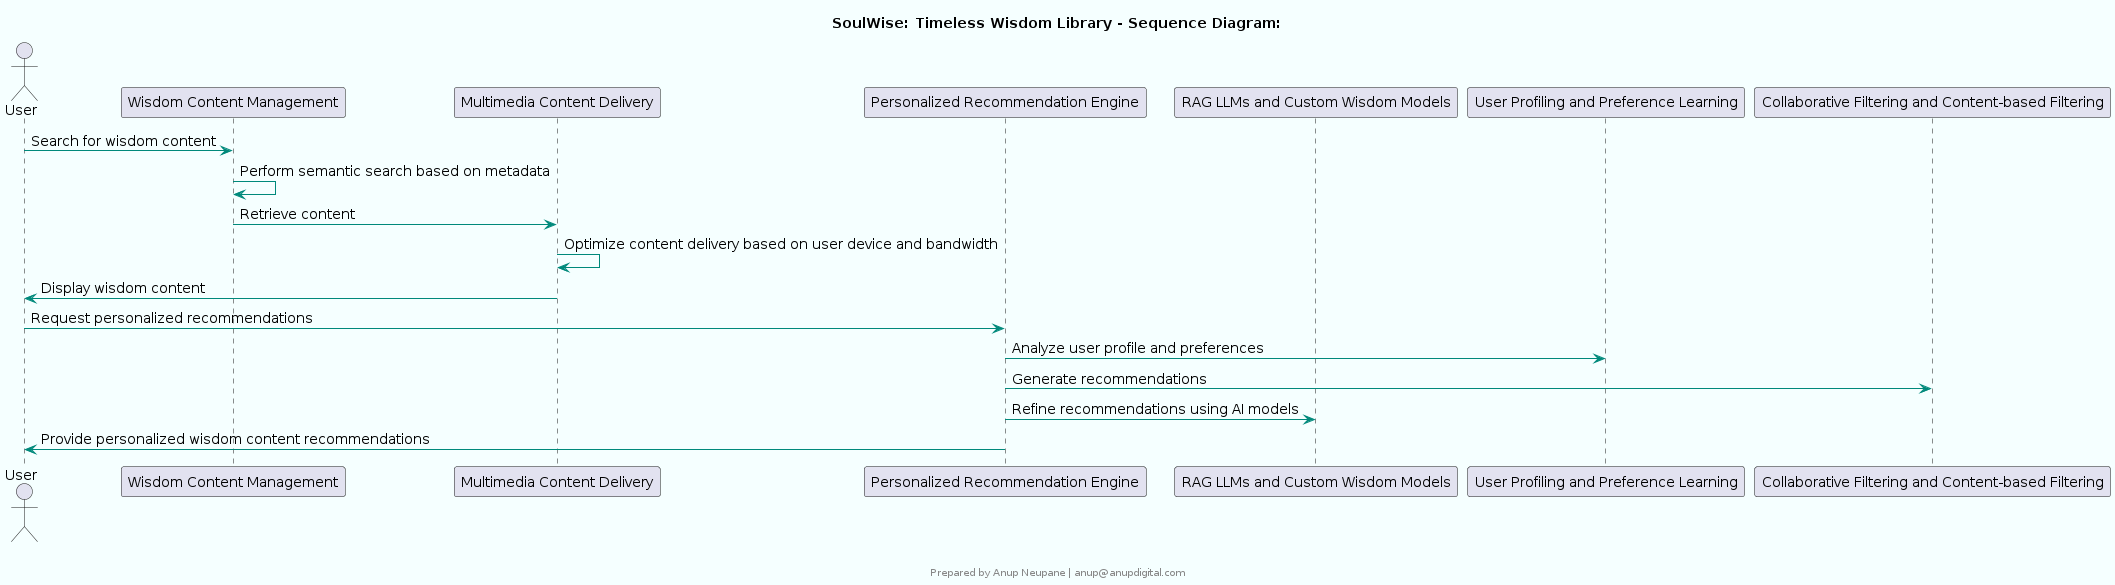

The diagram above was rendered by PlantUML. Its source (embedded in the PNG):
@startuml
skinparam componentStyle rectangle
skinparam backgroundColor #F5FFFF
skinparam componentBackgroundColor #E0F2F1
skinparam componentBorderColor #00897B
skinparam componentFontColor #000000
skinparam componentFontSize 14
skinparam componentFontName Arial
skinparam arrowColor #00897B
skinparam arrowFontColor #000000
skinparam arrowFontSize 14
skinparam arrowFontName Arial

title SoulWise: Timeless Wisdom Library - Sequence Diagram:


actor User
participant "Wisdom Content Management"
participant "Multimedia Content Delivery"
participant "Personalized Recommendation Engine"
participant "RAG LLMs and Custom Wisdom Models"

User -> "Wisdom Content Management": Search for wisdom content
"Wisdom Content Management" -> "Wisdom Content Management": Perform semantic search based on metadata
"Wisdom Content Management" -> "Multimedia Content Delivery": Retrieve content
"Multimedia Content Delivery" -> "Multimedia Content Delivery": Optimize content delivery based on user device and bandwidth
"Multimedia Content Delivery" -> User: Display wisdom content
User -> "Personalized Recommendation Engine": Request personalized recommendations
"Personalized Recommendation Engine" -> "User Profiling and Preference Learning": Analyze user profile and preferences
"Personalized Recommendation Engine" -> "Collaborative Filtering and Content-based Filtering": Generate recommendations
"Personalized Recommendation Engine" -> "RAG LLMs and Custom Wisdom Models": Refine recommendations using AI models
"Personalized Recommendation Engine" -> User: Provide personalized wisdom content recommendations


footer 


Prepared by Anup Neupane | anup@anupdigital.com
endfooter
@enduml